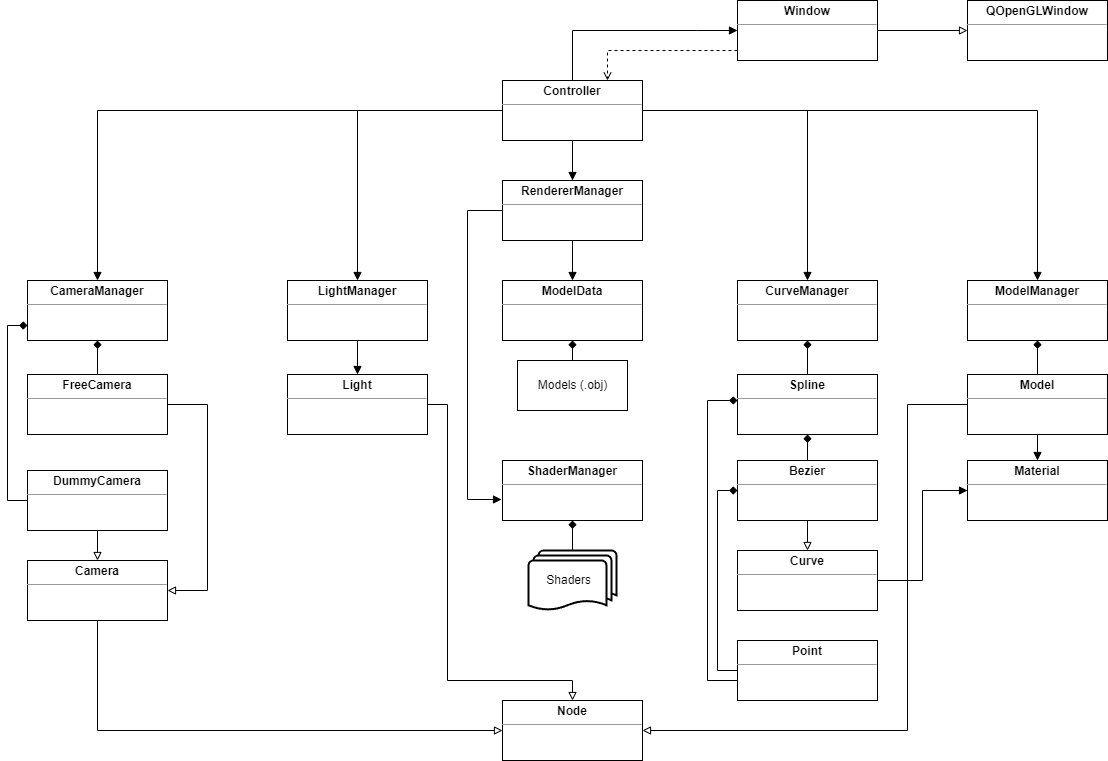

The diagram above was exported from draw.io. Its source (the exported page's mxGraphModel, read from the mxfile embedded in the PNG):
<mxGraphModel dx="1422" dy="697" grid="1" gridSize="10" guides="1" tooltips="1" connect="1" arrows="1" fold="1" page="1" pageScale="1" pageWidth="1169" pageHeight="827" background="#FFFFFF" math="0" shadow="0">
  <root>
    <mxCell id="0" />
    <mxCell id="1" parent="0" />
    <mxCell id="d109WHA6oSPCBUzABsdB-7" style="edgeStyle=orthogonalEdgeStyle;rounded=0;orthogonalLoop=1;jettySize=auto;html=1;endArrow=block;endFill=1;" parent="1" source="d109WHA6oSPCBUzABsdB-4" edge="1">
      <mxGeometry relative="1" as="geometry">
        <mxPoint x="750" y="70" as="targetPoint" />
        <Array as="points">
          <mxPoint x="710" y="70" />
          <mxPoint x="710" y="70" />
        </Array>
      </mxGeometry>
    </mxCell>
    <mxCell id="d109WHA6oSPCBUzABsdB-23" style="edgeStyle=orthogonalEdgeStyle;rounded=0;orthogonalLoop=1;jettySize=auto;html=1;entryX=0.5;entryY=0;entryDx=0;entryDy=0;endArrow=block;endFill=1;" parent="1" source="d109WHA6oSPCBUzABsdB-4" target="d109WHA6oSPCBUzABsdB-18" edge="1">
      <mxGeometry relative="1" as="geometry" />
    </mxCell>
    <mxCell id="d109WHA6oSPCBUzABsdB-24" style="edgeStyle=orthogonalEdgeStyle;rounded=0;orthogonalLoop=1;jettySize=auto;html=1;endArrow=block;endFill=1;" parent="1" source="d109WHA6oSPCBUzABsdB-4" target="d109WHA6oSPCBUzABsdB-14" edge="1">
      <mxGeometry relative="1" as="geometry" />
    </mxCell>
    <mxCell id="d109WHA6oSPCBUzABsdB-25" style="edgeStyle=orthogonalEdgeStyle;rounded=0;orthogonalLoop=1;jettySize=auto;html=1;entryX=0.5;entryY=0;entryDx=0;entryDy=0;endArrow=block;endFill=1;" parent="1" source="d109WHA6oSPCBUzABsdB-4" target="d109WHA6oSPCBUzABsdB-13" edge="1">
      <mxGeometry relative="1" as="geometry" />
    </mxCell>
    <mxCell id="d109WHA6oSPCBUzABsdB-28" style="edgeStyle=orthogonalEdgeStyle;rounded=0;orthogonalLoop=1;jettySize=auto;html=1;entryX=0.5;entryY=0;entryDx=0;entryDy=0;endArrow=block;endFill=1;" parent="1" source="d109WHA6oSPCBUzABsdB-4" target="d109WHA6oSPCBUzABsdB-16" edge="1">
      <mxGeometry relative="1" as="geometry" />
    </mxCell>
    <mxCell id="d109WHA6oSPCBUzABsdB-29" style="edgeStyle=orthogonalEdgeStyle;rounded=0;orthogonalLoop=1;jettySize=auto;html=1;endArrow=block;endFill=1;" parent="1" source="d109WHA6oSPCBUzABsdB-4" target="d109WHA6oSPCBUzABsdB-15" edge="1">
      <mxGeometry relative="1" as="geometry" />
    </mxCell>
    <mxCell id="d109WHA6oSPCBUzABsdB-4" value="&lt;p style=&quot;margin:0px;margin-top:4px;text-align:center;&quot;&gt;&lt;b&gt;Controller&lt;/b&gt;&lt;/p&gt;&lt;hr size=&quot;1&quot;&gt;&lt;div style=&quot;height:2px;&quot;&gt;&lt;/div&gt;" style="verticalAlign=top;align=left;overflow=fill;fontSize=12;fontFamily=Helvetica;html=1;rounded=0;" parent="1" vertex="1">
      <mxGeometry x="515" y="120" width="140" height="60" as="geometry" />
    </mxCell>
    <mxCell id="d109WHA6oSPCBUzABsdB-8" style="edgeStyle=orthogonalEdgeStyle;rounded=0;orthogonalLoop=1;jettySize=auto;html=1;entryX=0;entryY=0.5;entryDx=0;entryDy=0;endArrow=block;endFill=0;" parent="1" source="d109WHA6oSPCBUzABsdB-5" target="d109WHA6oSPCBUzABsdB-6" edge="1">
      <mxGeometry relative="1" as="geometry" />
    </mxCell>
    <mxCell id="d109WHA6oSPCBUzABsdB-27" style="edgeStyle=orthogonalEdgeStyle;rounded=0;orthogonalLoop=1;jettySize=auto;html=1;entryX=0.75;entryY=0;entryDx=0;entryDy=0;endArrow=open;endFill=0;dashed=1;" parent="1" source="d109WHA6oSPCBUzABsdB-5" target="d109WHA6oSPCBUzABsdB-4" edge="1">
      <mxGeometry relative="1" as="geometry">
        <Array as="points">
          <mxPoint x="620" y="90" />
        </Array>
      </mxGeometry>
    </mxCell>
    <mxCell id="d109WHA6oSPCBUzABsdB-5" value="&lt;p style=&quot;margin:0px;margin-top:4px;text-align:center;&quot;&gt;&lt;b&gt;Window&lt;/b&gt;&lt;/p&gt;&lt;hr size=&quot;1&quot;&gt;&lt;div style=&quot;height:2px;&quot;&gt;&lt;/div&gt;" style="verticalAlign=top;align=left;overflow=fill;fontSize=12;fontFamily=Helvetica;html=1;rounded=0;" parent="1" vertex="1">
      <mxGeometry x="750" y="40" width="140" height="60" as="geometry" />
    </mxCell>
    <mxCell id="d109WHA6oSPCBUzABsdB-6" value="&lt;p style=&quot;margin:0px;margin-top:4px;text-align:center;&quot;&gt;&lt;b&gt;QOpenGLWindow&lt;/b&gt;&lt;br&gt;&lt;/p&gt;&lt;hr size=&quot;1&quot;&gt;&lt;div style=&quot;height:2px;&quot;&gt;&lt;/div&gt;" style="verticalAlign=top;align=left;overflow=fill;fontSize=12;fontFamily=Helvetica;html=1;rounded=0;" parent="1" vertex="1">
      <mxGeometry x="980" y="40" width="140" height="60" as="geometry" />
    </mxCell>
    <mxCell id="d109WHA6oSPCBUzABsdB-13" value="&lt;p style=&quot;margin:0px;margin-top:4px;text-align:center;&quot;&gt;&lt;b&gt;CameraManager&lt;/b&gt;&lt;/p&gt;&lt;hr size=&quot;1&quot;&gt;&lt;div style=&quot;height:2px;&quot;&gt;&lt;/div&gt;" style="verticalAlign=top;align=left;overflow=fill;fontSize=12;fontFamily=Helvetica;html=1;rounded=0;" parent="1" vertex="1">
      <mxGeometry x="40" y="320" width="140" height="60" as="geometry" />
    </mxCell>
    <mxCell id="d109WHA6oSPCBUzABsdB-45" value="" style="edgeStyle=orthogonalEdgeStyle;rounded=0;orthogonalLoop=1;jettySize=auto;html=1;endArrow=block;endFill=1;" parent="1" source="d109WHA6oSPCBUzABsdB-14" target="d109WHA6oSPCBUzABsdB-42" edge="1">
      <mxGeometry relative="1" as="geometry" />
    </mxCell>
    <mxCell id="d109WHA6oSPCBUzABsdB-14" value="&lt;p style=&quot;margin:0px;margin-top:4px;text-align:center;&quot;&gt;&lt;b&gt;LightManager&lt;/b&gt;&lt;/p&gt;&lt;hr size=&quot;1&quot;&gt;&lt;div style=&quot;height:2px;&quot;&gt;&lt;/div&gt;" style="verticalAlign=top;align=left;overflow=fill;fontSize=12;fontFamily=Helvetica;html=1;rounded=0;" parent="1" vertex="1">
      <mxGeometry x="300" y="320" width="140" height="60" as="geometry" />
    </mxCell>
    <mxCell id="d109WHA6oSPCBUzABsdB-15" value="&lt;p style=&quot;margin:0px;margin-top:4px;text-align:center;&quot;&gt;&lt;b&gt;ModelManager&lt;/b&gt;&lt;/p&gt;&lt;hr size=&quot;1&quot;&gt;&lt;div style=&quot;height:2px;&quot;&gt;&lt;/div&gt;" style="verticalAlign=top;align=left;overflow=fill;fontSize=12;fontFamily=Helvetica;html=1;rounded=0;" parent="1" vertex="1">
      <mxGeometry x="980" y="320" width="140" height="60" as="geometry" />
    </mxCell>
    <mxCell id="d109WHA6oSPCBUzABsdB-16" value="&lt;p style=&quot;margin:0px;margin-top:4px;text-align:center;&quot;&gt;&lt;b&gt;CurveManager&lt;/b&gt;&lt;/p&gt;&lt;hr size=&quot;1&quot;&gt;&lt;div style=&quot;height:2px;&quot;&gt;&lt;/div&gt;" style="verticalAlign=top;align=left;overflow=fill;fontSize=12;fontFamily=Helvetica;html=1;rounded=0;" parent="1" vertex="1">
      <mxGeometry x="750" y="320" width="140" height="60" as="geometry" />
    </mxCell>
    <mxCell id="d109WHA6oSPCBUzABsdB-48" style="edgeStyle=orthogonalEdgeStyle;rounded=0;orthogonalLoop=1;jettySize=auto;html=1;endArrow=block;endFill=1;" parent="1" source="d109WHA6oSPCBUzABsdB-18" target="d109WHA6oSPCBUzABsdB-46" edge="1">
      <mxGeometry relative="1" as="geometry" />
    </mxCell>
    <mxCell id="d109WHA6oSPCBUzABsdB-54" style="edgeStyle=orthogonalEdgeStyle;rounded=0;orthogonalLoop=1;jettySize=auto;html=1;entryX=-0.007;entryY=0.65;entryDx=0;entryDy=0;entryPerimeter=0;endArrow=block;endFill=1;" parent="1" source="d109WHA6oSPCBUzABsdB-18" target="d109WHA6oSPCBUzABsdB-47" edge="1">
      <mxGeometry relative="1" as="geometry">
        <Array as="points">
          <mxPoint x="480" y="250" />
          <mxPoint x="480" y="539" />
        </Array>
      </mxGeometry>
    </mxCell>
    <mxCell id="d109WHA6oSPCBUzABsdB-18" value="&lt;p style=&quot;margin:0px;margin-top:4px;text-align:center;&quot;&gt;&lt;b&gt;RendererManager&lt;/b&gt;&lt;/p&gt;&lt;hr size=&quot;1&quot;&gt;&lt;div style=&quot;height:2px;&quot;&gt;&lt;/div&gt;" style="verticalAlign=top;align=left;overflow=fill;fontSize=12;fontFamily=Helvetica;html=1;rounded=0;" parent="1" vertex="1">
      <mxGeometry x="515" y="220" width="140" height="60" as="geometry" />
    </mxCell>
    <mxCell id="d109WHA6oSPCBUzABsdB-34" style="edgeStyle=orthogonalEdgeStyle;rounded=0;orthogonalLoop=1;jettySize=auto;html=1;entryX=0.5;entryY=1;entryDx=0;entryDy=0;endArrow=diamond;endFill=1;" parent="1" source="d109WHA6oSPCBUzABsdB-30" target="d109WHA6oSPCBUzABsdB-13" edge="1">
      <mxGeometry relative="1" as="geometry" />
    </mxCell>
    <mxCell id="d109WHA6oSPCBUzABsdB-40" style="edgeStyle=orthogonalEdgeStyle;rounded=0;orthogonalLoop=1;jettySize=auto;html=1;entryX=1;entryY=0.5;entryDx=0;entryDy=0;endArrow=block;endFill=0;" parent="1" source="d109WHA6oSPCBUzABsdB-30" target="d109WHA6oSPCBUzABsdB-36" edge="1">
      <mxGeometry relative="1" as="geometry">
        <Array as="points">
          <mxPoint x="220" y="444" />
          <mxPoint x="220" y="630" />
        </Array>
      </mxGeometry>
    </mxCell>
    <mxCell id="d109WHA6oSPCBUzABsdB-30" value="&lt;p style=&quot;margin:0px;margin-top:4px;text-align:center;&quot;&gt;&lt;b&gt;FreeCamera&lt;/b&gt;&lt;/p&gt;&lt;hr size=&quot;1&quot;&gt;&lt;div style=&quot;height:2px;&quot;&gt;&lt;/div&gt;" style="verticalAlign=top;align=left;overflow=fill;fontSize=12;fontFamily=Helvetica;html=1;rounded=0;" parent="1" vertex="1">
      <mxGeometry x="40" y="414" width="140" height="60" as="geometry" />
    </mxCell>
    <mxCell id="d109WHA6oSPCBUzABsdB-35" style="edgeStyle=orthogonalEdgeStyle;rounded=0;orthogonalLoop=1;jettySize=auto;html=1;entryX=0;entryY=0.75;entryDx=0;entryDy=0;endArrow=diamond;endFill=1;" parent="1" source="d109WHA6oSPCBUzABsdB-31" target="d109WHA6oSPCBUzABsdB-13" edge="1">
      <mxGeometry relative="1" as="geometry">
        <Array as="points">
          <mxPoint x="20" y="540" />
          <mxPoint x="20" y="365" />
        </Array>
      </mxGeometry>
    </mxCell>
    <mxCell id="d109WHA6oSPCBUzABsdB-81" value="" style="edgeStyle=orthogonalEdgeStyle;rounded=0;orthogonalLoop=1;jettySize=auto;html=1;startArrow=none;startFill=0;endArrow=block;endFill=0;" parent="1" source="d109WHA6oSPCBUzABsdB-31" target="d109WHA6oSPCBUzABsdB-36" edge="1">
      <mxGeometry relative="1" as="geometry" />
    </mxCell>
    <mxCell id="d109WHA6oSPCBUzABsdB-31" value="&lt;p style=&quot;margin:0px;margin-top:4px;text-align:center;&quot;&gt;&lt;b&gt;DummyCamera&lt;/b&gt;&lt;/p&gt;&lt;hr size=&quot;1&quot;&gt;&lt;div style=&quot;height:2px;&quot;&gt;&lt;/div&gt;" style="verticalAlign=top;align=left;overflow=fill;fontSize=12;fontFamily=Helvetica;html=1;rounded=0;" parent="1" vertex="1">
      <mxGeometry x="40" y="510" width="140" height="60" as="geometry" />
    </mxCell>
    <mxCell id="d109WHA6oSPCBUzABsdB-70" style="edgeStyle=orthogonalEdgeStyle;rounded=0;orthogonalLoop=1;jettySize=auto;html=1;startArrow=none;startFill=0;endArrow=block;endFill=0;" parent="1" source="d109WHA6oSPCBUzABsdB-36" target="d109WHA6oSPCBUzABsdB-55" edge="1">
      <mxGeometry relative="1" as="geometry">
        <Array as="points">
          <mxPoint x="110" y="770" />
        </Array>
      </mxGeometry>
    </mxCell>
    <mxCell id="d109WHA6oSPCBUzABsdB-36" value="&lt;p style=&quot;margin:0px;margin-top:4px;text-align:center;&quot;&gt;&lt;b&gt;Camera&lt;/b&gt;&lt;/p&gt;&lt;hr size=&quot;1&quot;&gt;&lt;div style=&quot;height:2px;&quot;&gt;&lt;/div&gt;" style="verticalAlign=top;align=left;overflow=fill;fontSize=12;fontFamily=Helvetica;html=1;rounded=0;" parent="1" vertex="1">
      <mxGeometry x="40" y="600" width="140" height="60" as="geometry" />
    </mxCell>
    <mxCell id="d109WHA6oSPCBUzABsdB-73" style="edgeStyle=orthogonalEdgeStyle;rounded=0;orthogonalLoop=1;jettySize=auto;html=1;startArrow=none;startFill=0;endArrow=block;endFill=0;" parent="1" source="d109WHA6oSPCBUzABsdB-42" target="d109WHA6oSPCBUzABsdB-55" edge="1">
      <mxGeometry relative="1" as="geometry">
        <Array as="points">
          <mxPoint x="460" y="444" />
          <mxPoint x="460" y="720" />
          <mxPoint x="585" y="720" />
        </Array>
      </mxGeometry>
    </mxCell>
    <mxCell id="d109WHA6oSPCBUzABsdB-42" value="&lt;p style=&quot;margin:0px;margin-top:4px;text-align:center;&quot;&gt;&lt;b&gt;Light&lt;/b&gt;&lt;/p&gt;&lt;hr size=&quot;1&quot;&gt;&lt;div style=&quot;height:2px;&quot;&gt;&lt;/div&gt;" style="verticalAlign=top;align=left;overflow=fill;fontSize=12;fontFamily=Helvetica;html=1;rounded=0;" parent="1" vertex="1">
      <mxGeometry x="300" y="414" width="140" height="60" as="geometry" />
    </mxCell>
    <mxCell id="d109WHA6oSPCBUzABsdB-46" value="&lt;p style=&quot;margin:0px;margin-top:4px;text-align:center;&quot;&gt;&lt;b&gt;ModelData&lt;/b&gt;&lt;/p&gt;&lt;hr size=&quot;1&quot;&gt;&lt;div style=&quot;height:2px;&quot;&gt;&lt;/div&gt;" style="verticalAlign=top;align=left;overflow=fill;fontSize=12;fontFamily=Helvetica;html=1;rounded=0;" parent="1" vertex="1">
      <mxGeometry x="515" y="320" width="140" height="60" as="geometry" />
    </mxCell>
    <mxCell id="d109WHA6oSPCBUzABsdB-47" value="&lt;p style=&quot;margin:0px;margin-top:4px;text-align:center;&quot;&gt;&lt;b&gt;ShaderManager&lt;/b&gt;&lt;/p&gt;&lt;hr size=&quot;1&quot;&gt;&lt;div style=&quot;height:2px;&quot;&gt;&lt;/div&gt;" style="verticalAlign=top;align=left;overflow=fill;fontSize=12;fontFamily=Helvetica;html=1;rounded=0;" parent="1" vertex="1">
      <mxGeometry x="515" y="500" width="140" height="60" as="geometry" />
    </mxCell>
    <mxCell id="d109WHA6oSPCBUzABsdB-53" style="edgeStyle=orthogonalEdgeStyle;rounded=0;orthogonalLoop=1;jettySize=auto;html=1;entryX=0.5;entryY=1;entryDx=0;entryDy=0;endArrow=diamond;endFill=1;" parent="1" source="d109WHA6oSPCBUzABsdB-50" target="d109WHA6oSPCBUzABsdB-47" edge="1">
      <mxGeometry relative="1" as="geometry" />
    </mxCell>
    <mxCell id="d109WHA6oSPCBUzABsdB-50" value="Shaders&amp;nbsp;&amp;nbsp;" style="strokeWidth=2;html=1;shape=mxgraph.flowchart.multi-document;whiteSpace=wrap;rounded=0;" parent="1" vertex="1">
      <mxGeometry x="541" y="590" width="88" height="60" as="geometry" />
    </mxCell>
    <mxCell id="d109WHA6oSPCBUzABsdB-52" style="edgeStyle=orthogonalEdgeStyle;rounded=0;orthogonalLoop=1;jettySize=auto;html=1;entryX=0.5;entryY=1;entryDx=0;entryDy=0;endArrow=diamond;endFill=1;" parent="1" source="d109WHA6oSPCBUzABsdB-51" target="d109WHA6oSPCBUzABsdB-46" edge="1">
      <mxGeometry relative="1" as="geometry" />
    </mxCell>
    <mxCell id="d109WHA6oSPCBUzABsdB-51" value="Models (.obj)" style="html=1;rounded=0;" parent="1" vertex="1">
      <mxGeometry x="530" y="400" width="110" height="50" as="geometry" />
    </mxCell>
    <mxCell id="d109WHA6oSPCBUzABsdB-55" value="&lt;p style=&quot;margin:0px;margin-top:4px;text-align:center;&quot;&gt;&lt;b&gt;Node&lt;/b&gt;&lt;/p&gt;&lt;hr size=&quot;1&quot;&gt;&lt;div style=&quot;height:2px;&quot;&gt;&lt;/div&gt;" style="verticalAlign=top;align=left;overflow=fill;fontSize=12;fontFamily=Helvetica;html=1;rounded=0;" parent="1" vertex="1">
      <mxGeometry x="515" y="740" width="140" height="60" as="geometry" />
    </mxCell>
    <mxCell id="d109WHA6oSPCBUzABsdB-68" style="edgeStyle=orthogonalEdgeStyle;rounded=0;orthogonalLoop=1;jettySize=auto;html=1;entryX=0.5;entryY=0;entryDx=0;entryDy=0;startArrow=none;startFill=0;endArrow=block;endFill=1;" parent="1" source="d109WHA6oSPCBUzABsdB-56" target="d109WHA6oSPCBUzABsdB-62" edge="1">
      <mxGeometry relative="1" as="geometry" />
    </mxCell>
    <mxCell id="d109WHA6oSPCBUzABsdB-69" style="edgeStyle=orthogonalEdgeStyle;rounded=0;orthogonalLoop=1;jettySize=auto;html=1;entryX=0.5;entryY=1;entryDx=0;entryDy=0;startArrow=none;startFill=0;endArrow=diamond;endFill=1;" parent="1" source="d109WHA6oSPCBUzABsdB-56" target="d109WHA6oSPCBUzABsdB-15" edge="1">
      <mxGeometry relative="1" as="geometry" />
    </mxCell>
    <mxCell id="d109WHA6oSPCBUzABsdB-72" style="edgeStyle=orthogonalEdgeStyle;rounded=0;orthogonalLoop=1;jettySize=auto;html=1;startArrow=none;startFill=0;endArrow=block;endFill=0;entryX=1;entryY=0.5;entryDx=0;entryDy=0;" parent="1" source="d109WHA6oSPCBUzABsdB-56" target="d109WHA6oSPCBUzABsdB-55" edge="1">
      <mxGeometry relative="1" as="geometry">
        <mxPoint x="690" y="770" as="targetPoint" />
        <Array as="points">
          <mxPoint x="920" y="444" />
          <mxPoint x="920" y="770" />
        </Array>
      </mxGeometry>
    </mxCell>
    <mxCell id="d109WHA6oSPCBUzABsdB-56" value="&lt;p style=&quot;margin:0px;margin-top:4px;text-align:center;&quot;&gt;&lt;span&gt;Model&lt;/span&gt;&lt;/p&gt;&lt;hr size=&quot;1&quot;&gt;&lt;div style=&quot;height:2px;&quot;&gt;&lt;/div&gt;" style="verticalAlign=top;align=left;overflow=fill;fontSize=12;fontFamily=Helvetica;html=1;fontStyle=1;rounded=0;" parent="1" vertex="1">
      <mxGeometry x="980" y="414" width="140" height="60" as="geometry" />
    </mxCell>
    <mxCell id="d109WHA6oSPCBUzABsdB-60" value="" style="edgeStyle=orthogonalEdgeStyle;rounded=0;orthogonalLoop=1;jettySize=auto;html=1;endArrow=diamond;endFill=1;" parent="1" source="d109WHA6oSPCBUzABsdB-57" target="d109WHA6oSPCBUzABsdB-58" edge="1">
      <mxGeometry relative="1" as="geometry" />
    </mxCell>
    <mxCell id="d109WHA6oSPCBUzABsdB-63" value="" style="edgeStyle=orthogonalEdgeStyle;rounded=0;orthogonalLoop=1;jettySize=auto;html=1;endArrow=block;endFill=0;" parent="1" source="d109WHA6oSPCBUzABsdB-57" target="d109WHA6oSPCBUzABsdB-61" edge="1">
      <mxGeometry relative="1" as="geometry" />
    </mxCell>
    <mxCell id="d109WHA6oSPCBUzABsdB-57" value="&lt;p style=&quot;margin:0px;margin-top:4px;text-align:center;&quot;&gt;&lt;b&gt;Bezier&lt;/b&gt;&lt;/p&gt;&lt;hr size=&quot;1&quot;&gt;&lt;div style=&quot;height:2px;&quot;&gt;&lt;/div&gt;" style="verticalAlign=top;align=left;overflow=fill;fontSize=12;fontFamily=Helvetica;html=1;rounded=0;" parent="1" vertex="1">
      <mxGeometry x="750" y="500" width="140" height="60" as="geometry" />
    </mxCell>
    <mxCell id="d109WHA6oSPCBUzABsdB-59" value="" style="edgeStyle=orthogonalEdgeStyle;rounded=0;orthogonalLoop=1;jettySize=auto;html=1;endArrow=diamond;endFill=1;" parent="1" source="d109WHA6oSPCBUzABsdB-58" target="d109WHA6oSPCBUzABsdB-16" edge="1">
      <mxGeometry relative="1" as="geometry" />
    </mxCell>
    <mxCell id="d109WHA6oSPCBUzABsdB-58" value="&lt;p style=&quot;margin:0px;margin-top:4px;text-align:center;&quot;&gt;&lt;b&gt;Spline&lt;/b&gt;&lt;/p&gt;&lt;hr size=&quot;1&quot;&gt;&lt;div style=&quot;height:2px;&quot;&gt;&lt;/div&gt;" style="verticalAlign=top;align=left;overflow=fill;fontSize=12;fontFamily=Helvetica;html=1;rounded=0;" parent="1" vertex="1">
      <mxGeometry x="750" y="414" width="140" height="60" as="geometry" />
    </mxCell>
    <mxCell id="d109WHA6oSPCBUzABsdB-67" style="edgeStyle=orthogonalEdgeStyle;rounded=0;orthogonalLoop=1;jettySize=auto;html=1;entryX=0;entryY=0.5;entryDx=0;entryDy=0;endArrow=block;endFill=1;" parent="1" source="d109WHA6oSPCBUzABsdB-61" target="d109WHA6oSPCBUzABsdB-62" edge="1">
      <mxGeometry relative="1" as="geometry" />
    </mxCell>
    <mxCell id="d109WHA6oSPCBUzABsdB-61" value="&lt;p style=&quot;margin:0px;margin-top:4px;text-align:center;&quot;&gt;&lt;b&gt;Curve&lt;/b&gt;&lt;/p&gt;&lt;hr size=&quot;1&quot;&gt;&lt;div style=&quot;height:2px;&quot;&gt;&lt;/div&gt;" style="verticalAlign=top;align=left;overflow=fill;fontSize=12;fontFamily=Helvetica;html=1;rounded=0;" parent="1" vertex="1">
      <mxGeometry x="750" y="590" width="140" height="60" as="geometry" />
    </mxCell>
    <mxCell id="d109WHA6oSPCBUzABsdB-62" value="&lt;p style=&quot;margin:0px;margin-top:4px;text-align:center;&quot;&gt;&lt;b&gt;Material&lt;/b&gt;&lt;/p&gt;&lt;hr size=&quot;1&quot;&gt;&lt;div style=&quot;height:2px;&quot;&gt;&lt;/div&gt;" style="verticalAlign=top;align=left;overflow=fill;fontSize=12;fontFamily=Helvetica;html=1;rounded=0;" parent="1" vertex="1">
      <mxGeometry x="980" y="500" width="140" height="60" as="geometry" />
    </mxCell>
    <mxCell id="d109WHA6oSPCBUzABsdB-79" style="edgeStyle=orthogonalEdgeStyle;rounded=0;orthogonalLoop=1;jettySize=auto;html=1;entryX=0;entryY=0.5;entryDx=0;entryDy=0;startArrow=none;startFill=0;endArrow=diamond;endFill=1;" parent="1" source="d109WHA6oSPCBUzABsdB-74" target="d109WHA6oSPCBUzABsdB-57" edge="1">
      <mxGeometry relative="1" as="geometry">
        <Array as="points">
          <mxPoint x="730" y="710" />
          <mxPoint x="730" y="530" />
        </Array>
      </mxGeometry>
    </mxCell>
    <mxCell id="d109WHA6oSPCBUzABsdB-80" style="edgeStyle=orthogonalEdgeStyle;rounded=0;orthogonalLoop=1;jettySize=auto;html=1;entryX=0;entryY=0.433;entryDx=0;entryDy=0;entryPerimeter=0;startArrow=none;startFill=0;endArrow=diamond;endFill=1;" parent="1" source="d109WHA6oSPCBUzABsdB-74" target="d109WHA6oSPCBUzABsdB-58" edge="1">
      <mxGeometry relative="1" as="geometry">
        <Array as="points">
          <mxPoint x="720" y="720" />
          <mxPoint x="720" y="440" />
        </Array>
      </mxGeometry>
    </mxCell>
    <mxCell id="d109WHA6oSPCBUzABsdB-74" value="&lt;p style=&quot;margin:0px;margin-top:4px;text-align:center;&quot;&gt;&lt;b&gt;Point&lt;/b&gt;&lt;/p&gt;&lt;hr size=&quot;1&quot;&gt;&lt;div style=&quot;height:2px;&quot;&gt;&lt;/div&gt;" style="verticalAlign=top;align=left;overflow=fill;fontSize=12;fontFamily=Helvetica;html=1;rounded=0;" parent="1" vertex="1">
      <mxGeometry x="750" y="680" width="140" height="60" as="geometry" />
    </mxCell>
  </root>
</mxGraphModel>